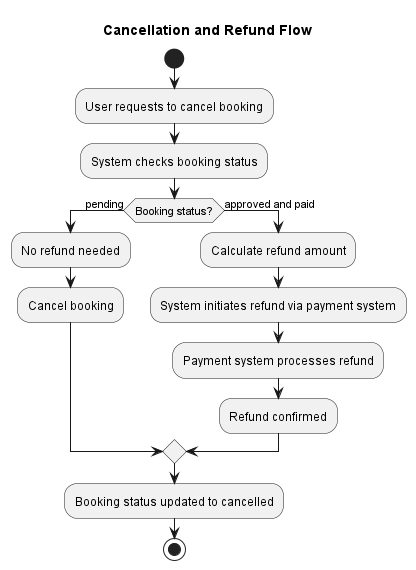

The diagram above was rendered by PlantUML. Its source (embedded in the PNG):
@startuml
title Cancellation and Refund Flow

start
:User requests to cancel booking;
:System checks booking status;
if (Booking status?) then (pending)
  :No refund needed;
  :Cancel booking;
else (approved and paid)
  :Calculate refund amount;
  :System initiates refund via payment system;
  :Payment system processes refund;
  :Refund confirmed;
endif
:Booking status updated to cancelled;
stop
@enduml